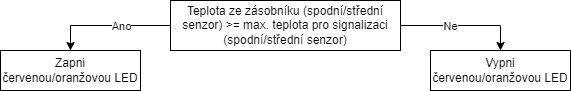

The diagram above was exported from draw.io. Its source (the exported page's mxGraphModel, read from the mxfile embedded in the PNG):
<mxGraphModel dx="1418" dy="828" grid="1" gridSize="10" guides="1" tooltips="1" connect="1" arrows="1" fold="1" page="1" pageScale="1" pageWidth="1169" pageHeight="827" math="0" shadow="0">
  <root>
    <mxCell id="0" />
    <mxCell id="1" parent="0" />
    <mxCell id="2" style="edgeStyle=orthogonalEdgeStyle;rounded=0;orthogonalLoop=1;jettySize=auto;html=1;entryX=0.5;entryY=0;entryDx=0;entryDy=0;" edge="1" source="6" target="7" parent="1">
      <mxGeometry relative="1" as="geometry" />
    </mxCell>
    <mxCell id="3" value="Ano" style="edgeLabel;html=1;align=center;verticalAlign=middle;resizable=0;points=[];" vertex="1" connectable="0" parent="2">
      <mxGeometry x="-0.3963" y="-1" relative="1" as="geometry">
        <mxPoint x="-12" y="1" as="offset" />
      </mxGeometry>
    </mxCell>
    <mxCell id="4" style="edgeStyle=orthogonalEdgeStyle;rounded=0;orthogonalLoop=1;jettySize=auto;html=1;entryX=0.5;entryY=0;entryDx=0;entryDy=0;" edge="1" source="6" target="8" parent="1">
      <mxGeometry relative="1" as="geometry" />
    </mxCell>
    <mxCell id="5" value="Ne" style="edgeLabel;html=1;align=center;verticalAlign=middle;resizable=0;points=[];" vertex="1" connectable="0" parent="4">
      <mxGeometry x="-0.2731" y="1" relative="1" as="geometry">
        <mxPoint x="4" y="1" as="offset" />
      </mxGeometry>
    </mxCell>
    <mxCell id="6" value="Teplota ze zásobníku (spodní/střední senzor) &amp;gt;= max. teplota pro signalizaci (spodní/střední senzor)" style="rounded=0;whiteSpace=wrap;html=1;" vertex="1" parent="1">
      <mxGeometry x="470" y="220" width="230" height="50" as="geometry" />
    </mxCell>
    <mxCell id="7" value="Zapni červenou/oranžovou LED" style="rounded=0;whiteSpace=wrap;html=1;" vertex="1" parent="1">
      <mxGeometry x="300" y="270" width="140" height="40" as="geometry" />
    </mxCell>
    <mxCell id="8" value="Vypni červenou/oranžovou LED" style="rounded=0;whiteSpace=wrap;html=1;" vertex="1" parent="1">
      <mxGeometry x="730" y="270" width="140" height="40" as="geometry" />
    </mxCell>
  </root>
</mxGraphModel>